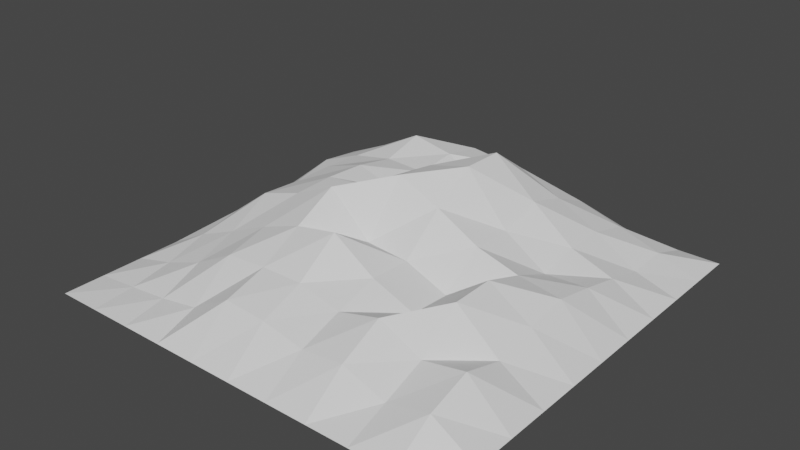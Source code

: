 # Source: Gold.blend  (saved by Blender 3.2.14; exported with 4.5.12 LTS)
import bpy
from mathutils import Matrix  # noqa: F401  (used for matrix-valued properties, if any)

bpy.ops.wm.read_factory_settings(use_empty=True)
scene = bpy.context.scene
scene.name = 'Scene'

# ---- collections
col_collection = bpy.data.collections.new('Collection'); scene.collection.children.link(col_collection)

# ---- world
world_world = bpy.data.worlds.new('World'); scene.world = world_world
world_world.use_nodes = True; world_world.node_tree.nodes.clear()
_N = world_world.node_tree.nodes; _L = world_world.node_tree.links
n0 = _N.new('ShaderNodeOutputWorld'); n0.name = 'World Output'; n0.location = (300, 300)
n1 = _N.new('ShaderNodeBackground'); n1.name = 'Background'; n1.location = (10, 300)
n1.inputs[0].default_value = (0.05088, 0.05088, 0.05088, 1.0)
_L.new(n1.outputs[0], n0.inputs[0])
n0.is_active_output = True
world_world.color = (0.05088, 0.05088, 0.05088)
world_world.use_sun_shadow = False
world_world.sun_shadow_jitter_overblur = 0.0

# ---- meshes
me_plane = bpy.data.meshes.new('Plane')
me_plane.from_pydata([(-1.0, -1.0, -0.03647), (1.0, -1.0, -0.03647), (-1.0, 1.0, -0.03647), (1.0, 1.0, -0.03647), (-1.0, 0.6, -0.03647), (-1.0, 0.2, -0.03647), (-1.0, -0.2, -0.03647), (-1.0, -0.6, -0.03647), (-0.6, -1.0, -0.03647), (-0.2, -1.0, -0.03647), (0.2, -1.0, -0.03647), (0.6, -1.0, -0.03647), (1.0, -0.6, -0.03647), (1.0, -0.2, -0.03647), (1.0, 0.2, -0.03647), (1.0, 0.6, -0.03647), (0.6, 1.0, -0.03647), (0.2, 1.0, -0.03647), (-0.2, 1.0, -0.03647), (-0.6, 1.0, -0.03647), (-0.6, -0.6, 0.08409), (-0.6, -0.2, 0.2603), (-0.6, 0.2, 0.2512), (-0.6, 0.6, 0.2265), (-0.2, -0.6, 0.2055), (-0.2, -0.2, 0.4112), (-0.2, 0.2, 0.2563), (-0.2, 0.6, 0.2911), (0.2, -0.6, 0.1571), (0.2, -0.2, 0.2035), (0.2, 0.2, 0.4791), (0.2, 0.6, 0.334), (0.6, -0.6, 0.1125), (0.6, -0.2, 0.2636), (0.6, 0.2, 0.116), (0.6, 0.6, 0.1476), (-1.0, -0.8, -0.03647), (0.8, -1.0, -0.03647), (1.0, 0.8, -0.03647), (-0.8, 1.0, -0.03647), (-1.0, 0.8, -0.03647), (-1.0, 0.4, -0.03647), (-1.0, 0.0, -0.03647), (-1.0, -0.4, -0.03647), (-0.8, -1.0, -0.03647), (-0.4, -1.0, -0.03647), (0.0, -1.0, -0.03647), (0.4, -1.0, -0.03647), (1.0, -0.8, -0.03647), (1.0, -0.4, -0.03647), (1.0, 0.0, -0.03647), (1.0, 0.4, -0.03647), (0.8, 1.0, -0.03647), (0.4, 1.0, -0.03647), (0.0, 1.0, -0.03647), (-0.4, 1.0, -0.03647), (-0.6, 0.8, 0.1823), (-0.6, -0.8, 0.0008755), (-0.6, -0.4, 0.1522), (-0.6, 0.0, 0.2476), (-0.6, 0.4, 0.2393), (-0.2, 0.8, 0.2536), (-0.2, -0.8, 0.147), (-0.2, -0.4, 0.3093), (-0.2, 0.0, 0.3513), (-0.2, 0.4, 0.2692), (0.2, 0.8, 0.1583), (0.2, -0.8, 0.08959), (0.2, -0.4, 0.2135), (0.2, 0.0, 0.3642), (0.2, 0.4, 0.4746), (0.6, 0.8, 0.09703), (0.6, -0.8, 0.03806), (0.6, -0.4, 0.2611), (0.6, 0.0, 0.1974), (0.6, 0.4, 0.1521), (-0.8, -0.6, 0.01331), (-0.8, -0.2, 0.1104), (-0.8, 0.2, 0.119), (-0.8, 0.6, 0.1366), (-0.4, -0.6, 0.1899), (-0.4, -0.2, 0.3211), (-0.4, 0.2, 0.315), (-0.4, 0.6, 0.3305), (0.0, -0.6, 0.2072), (0.0, -0.2, 0.2206), (0.0, 0.2, 0.4279), (0.0, 0.6, 0.1518), (0.4, -0.6, 0.2092), (0.4, -0.2, 0.1214), (0.4, 0.2, 0.2456), (0.4, 0.6, 0.2477), (0.8, -0.6, 0.1503), (0.8, -0.2, 0.1368), (0.8, 0.2, 0.1261), (0.8, 0.6, 0.02596), (0.8, 0.4, 0.07914), (0.8, 0.0, 0.1656), (0.8, -0.4, 0.0913), (0.8, -0.8, 0.08703), (0.4, 0.4, 0.3065), (0.4, 0.0, 0.2556), (0.4, -0.4, 0.134), (0.4, -0.8, 0.1126), (0.0, 0.4, 0.2455), (0.0, 0.0, 0.4537), (0.0, -0.4, 0.3459), (0.0, -0.8, 0.1319), (-0.4, 0.4, 0.2781), (-0.4, 0.0, 0.3262), (-0.4, -0.4, 0.2396), (-0.4, -0.8, 0.03527), (-0.8, 0.4, 0.1602), (-0.8, 0.0, 0.1022), (-0.8, -0.4, 0.07086), (-0.8, -0.8, -0.01996), (0.4, 0.8, 0.1572), (0.0, 0.8, 0.2295), (-0.4, 0.8, 0.0985), (-0.8, 0.8, 0.07118), (0.8, 0.8, 0.03194)], [], [(120, 38, 3, 52), (119, 56, 19, 39), (118, 61, 18, 55), (117, 66, 17, 54), (116, 71, 16, 53), (115, 57, 20, 76), (114, 58, 21, 77), (113, 59, 22, 78), (112, 60, 23, 79), (111, 62, 24, 80), (110, 63, 25, 81), (109, 64, 26, 82), (108, 65, 27, 83), (107, 67, 28, 84), (106, 68, 29, 85), (105, 69, 30, 86), (104, 70, 31, 87), (103, 72, 32, 88), (102, 73, 33, 89), (101, 74, 34, 90), (100, 75, 35, 91), (99, 48, 12, 92), (98, 49, 13, 93), (97, 50, 14, 94), (96, 51, 15, 95), (75, 96, 95, 35), (34, 94, 96, 75), (94, 14, 51, 96), (74, 97, 94, 34), (33, 93, 97, 74), (93, 13, 50, 97), (73, 98, 93, 33), (32, 92, 98, 73), (92, 12, 49, 98), (72, 99, 92, 32), (11, 37, 99, 72), (37, 1, 48, 99), (70, 100, 91, 31), (30, 90, 100, 70), (90, 34, 75, 100), (69, 101, 90, 30), (29, 89, 101, 69), (89, 33, 74, 101), (68, 102, 89, 29), (28, 88, 102, 68), (88, 32, 73, 102), (67, 103, 88, 28), (10, 47, 103, 67), (47, 11, 72, 103), (65, 104, 87, 27), (26, 86, 104, 65), (86, 30, 70, 104), (64, 105, 86, 26), (25, 85, 105, 64), (85, 29, 69, 105), (63, 106, 85, 25), (24, 84, 106, 63), (84, 28, 68, 106), (62, 107, 84, 24), (9, 46, 107, 62), (46, 10, 67, 107), (60, 108, 83, 23), (22, 82, 108, 60), (82, 26, 65, 108), (59, 109, 82, 22), (21, 81, 109, 59), (81, 25, 64, 109), (58, 110, 81, 21), (20, 80, 110, 58), (80, 24, 63, 110), (57, 111, 80, 20), (8, 45, 111, 57), (45, 9, 62, 111), (41, 112, 79, 4), (5, 78, 112, 41), (78, 22, 60, 112), (42, 113, 78, 5), (6, 77, 113, 42), (77, 21, 59, 113), (43, 114, 77, 6), (7, 76, 114, 43), (76, 20, 58, 114), (36, 115, 76, 7), (0, 44, 115, 36), (44, 8, 57, 115), (66, 116, 53, 17), (31, 91, 116, 66), (91, 35, 71, 116), (61, 117, 54, 18), (27, 87, 117, 61), (87, 31, 66, 117), (56, 118, 55, 19), (23, 83, 118, 56), (83, 27, 61, 118), (40, 119, 39, 2), (4, 79, 119, 40), (79, 23, 56, 119), (71, 120, 52, 16), (35, 95, 120, 71), (95, 15, 38, 120)])
_uv = me_plane.uv_layers.new(name='UVMap')
_uv.uv.foreach_set('vector', [0.9, 0.9, 1.0, 0.9, 1.0, 1.0, 0.9, 1.0, 0.1, 0.9, 0.2, 0.9, 0.2, 1.0, 0.1, 1.0, 0.3, 0.9, 0.4, 0.9, 0.4, 1.0, 0.3, 1.0, 0.5, 0.9, 0.6, 0.9, 0.6, 1.0, 0.5, 1.0, 0.7, 0.9, 0.8, 0.9, 0.8, 1.0, 0.7, 1.0, 0.1, 0.1, 0.2, 0.1, 0.2, 0.2, 0.1, 0.2, 0.1, 0.3, 0.2, 0.3, 0.2, 0.4, 0.1, 0.4, 0.1, 0.5, 0.2, 0.5, 0.2, 0.6, 0.1, 0.6, 0.1, 0.7, 0.2, 0.7, 0.2, 0.8, 0.1, 0.8, 0.3, 0.1, 0.4, 0.1, 0.4, 0.2, 0.3, 0.2, 0.3, 0.3, 0.4, 0.3, 0.4, 0.4, 0.3, 0.4, 0.3, 0.5, 0.4, 0.5, 0.4, 0.6, 0.3, 0.6, 0.3, 0.7, 0.4, 0.7, 0.4, 0.8, 0.3, 0.8, 0.5, 0.1, 0.6, 0.1, 0.6, 0.2, 0.5, 0.2, 0.5, 0.3, 0.6, 0.3, 0.6, 0.4, 0.5, 0.4, 0.5, 0.5, 0.6, 0.5, 0.6, 0.6, 0.5, 0.6, 0.5, 0.7, 0.6, 0.7, 0.6, 0.8, 0.5, 0.8, 0.7, 0.1, 0.8, 0.1, 0.8, 0.2, 0.7, 0.2, 0.7, 0.3, 0.8, 0.3, 0.8, 0.4, 0.7, 0.4, 0.7, 0.5, 0.8, 0.5, 0.8, 0.6, 0.7, 0.6, 0.7, 0.7, 0.8, 0.7, 0.8, 0.8, 0.7, 0.8, 0.9, 0.1, 1.0, 0.1, 1.0, 0.2, 0.9, 0.2, 0.9, 0.3, 1.0, 0.3, 1.0, 0.4, 0.9, 0.4, 0.9, 0.5, 1.0, 0.5, 1.0, 0.6, 0.9, 0.6, 0.9, 0.7, 1.0, 0.7, 1.0, 0.8, 0.9, 0.8, 0.8, 0.7, 0.9, 0.7, 0.9, 0.8, 0.8, 0.8, 0.8, 0.6, 0.9, 0.6, 0.9, 0.7, 0.8, 0.7, 0.9, 0.6, 1.0, 0.6, 1.0, 0.7, 0.9, 0.7, 0.8, 0.5, 0.9, 0.5, 0.9, 0.6, 0.8, 0.6, 0.8, 0.4, 0.9, 0.4, 0.9, 0.5, 0.8, 0.5, 0.9, 0.4, 1.0, 0.4, 1.0, 0.5, 0.9, 0.5, 0.8, 0.3, 0.9, 0.3, 0.9, 0.4, 0.8, 0.4, 0.8, 0.2, 0.9, 0.2, 0.9, 0.3, 0.8, 0.3, 0.9, 0.2, 1.0, 0.2, 1.0, 0.3, 0.9, 0.3, 0.8, 0.1, 0.9, 0.1, 0.9, 0.2, 0.8, 0.2, 0.8, 0.0, 0.9, 0.0, 0.9, 0.1, 0.8, 0.1, 0.9, 0.0, 1.0, 0.0, 1.0, 0.1, 0.9, 0.1, 0.6, 0.7, 0.7, 0.7, 0.7, 0.8, 0.6, 0.8, 0.6, 0.6, 0.7, 0.6, 0.7, 0.7, 0.6, 0.7, 0.7, 0.6, 0.8, 0.6, 0.8, 0.7, 0.7, 0.7, 0.6, 0.5, 0.7, 0.5, 0.7, 0.6, 0.6, 0.6, 0.6, 0.4, 0.7, 0.4, 0.7, 0.5, 0.6, 0.5, 0.7, 0.4, 0.8, 0.4, 0.8, 0.5, 0.7, 0.5, 0.6, 0.3, 0.7, 0.3, 0.7, 0.4, 0.6, 0.4, 0.6, 0.2, 0.7, 0.2, 0.7, 0.3, 0.6, 0.3, 0.7, 0.2, 0.8, 0.2, 0.8, 0.3, 0.7, 0.3, 0.6, 0.1, 0.7, 0.1, 0.7, 0.2, 0.6, 0.2, 0.6, 0.0, 0.7, 0.0, 0.7, 0.1, 0.6, 0.1, 0.7, 0.0, 0.8, 0.0, 0.8, 0.1, 0.7, 0.1, 0.4, 0.7, 0.5, 0.7, 0.5, 0.8, 0.4, 0.8, 0.4, 0.6, 0.5, 0.6, 0.5, 0.7, 0.4, 0.7, 0.5, 0.6, 0.6, 0.6, 0.6, 0.7, 0.5, 0.7, 0.4, 0.5, 0.5, 0.5, 0.5, 0.6, 0.4, 0.6, 0.4, 0.4, 0.5, 0.4, 0.5, 0.5, 0.4, 0.5, 0.5, 0.4, 0.6, 0.4, 0.6, 0.5, 0.5, 0.5, 0.4, 0.3, 0.5, 0.3, 0.5, 0.4, 0.4, 0.4, 0.4, 0.2, 0.5, 0.2, 0.5, 0.3, 0.4, 0.3, 0.5, 0.2, 0.6, 0.2, 0.6, 0.3, 0.5, 0.3, 0.4, 0.1, 0.5, 0.1, 0.5, 0.2, 0.4, 0.2, 0.4, 0.0, 0.5, 0.0, 0.5, 0.1, 0.4, 0.1, 0.5, 0.0, 0.6, 0.0, 0.6, 0.1, 0.5, 0.1, 0.2, 0.7, 0.3, 0.7, 0.3, 0.8, 0.2, 0.8, 0.2, 0.6, 0.3, 0.6, 0.3, 0.7, 0.2, 0.7, 0.3, 0.6, 0.4, 0.6, 0.4, 0.7, 0.3, 0.7, 0.2, 0.5, 0.3, 0.5, 0.3, 0.6, 0.2, 0.6, 0.2, 0.4, 0.3, 0.4, 0.3, 0.5, 0.2, 0.5, 0.3, 0.4, 0.4, 0.4, 0.4, 0.5, 0.3, 0.5, 0.2, 0.3, 0.3, 0.3, 0.3, 0.4, 0.2, 0.4, 0.2, 0.2, 0.3, 0.2, 0.3, 0.3, 0.2, 0.3, 0.3, 0.2, 0.4, 0.2, 0.4, 0.3, 0.3, 0.3, 0.2, 0.1, 0.3, 0.1, 0.3, 0.2, 0.2, 0.2, 0.2, 0.0, 0.3, 0.0, 0.3, 0.1, 0.2, 0.1, 0.3, 0.0, 0.4, 0.0, 0.4, 0.1, 0.3, 0.1, 0.0, 0.7, 0.1, 0.7, 0.1, 0.8, 0.0, 0.8, 0.0, 0.6, 0.1, 0.6, 0.1, 0.7, 0.0, 0.7, 0.1, 0.6, 0.2, 0.6, 0.2, 0.7, 0.1, 0.7, 0.0, 0.5, 0.1, 0.5, 0.1, 0.6, 0.0, 0.6, 0.0, 0.4, 0.1, 0.4, 0.1, 0.5, 0.0, 0.5, 0.1, 0.4, 0.2, 0.4, 0.2, 0.5, 0.1, 0.5, 0.0, 0.3, 0.1, 0.3, 0.1, 0.4, 0.0, 0.4, 0.0, 0.2, 0.1, 0.2, 0.1, 0.3, 0.0, 0.3, 0.1, 0.2, 0.2, 0.2, 0.2, 0.3, 0.1, 0.3, 0.0, 0.1, 0.1, 0.1, 0.1, 0.2, 0.0, 0.2, 0.0, 0.0, 0.1, 0.0, 0.1, 0.1, 0.0, 0.1, 0.1, 0.0, 0.2, 0.0, 0.2, 0.1, 0.1, 0.1, 0.6, 0.9, 0.7, 0.9, 0.7, 1.0, 0.6, 1.0, 0.6, 0.8, 0.7, 0.8, 0.7, 0.9, 0.6, 0.9, 0.7, 0.8, 0.8, 0.8, 0.8, 0.9, 0.7, 0.9, 0.4, 0.9, 0.5, 0.9, 0.5, 1.0, 0.4, 1.0, 0.4, 0.8, 0.5, 0.8, 0.5, 0.9, 0.4, 0.9, 0.5, 0.8, 0.6, 0.8, 0.6, 0.9, 0.5, 0.9, 0.2, 0.9, 0.3, 0.9, 0.3, 1.0, 0.2, 1.0, 0.2, 0.8, 0.3, 0.8, 0.3, 0.9, 0.2, 0.9, 0.3, 0.8, 0.4, 0.8, 0.4, 0.9, 0.3, 0.9, 0.0, 0.9, 0.1, 0.9, 0.1, 1.0, 0.0, 1.0, 0.0, 0.8, 0.1, 0.8, 0.1, 0.9, 0.0, 0.9, 0.1, 0.8, 0.2, 0.8, 0.2, 0.9, 0.1, 0.9, 0.8, 0.9, 0.9, 0.9, 0.9, 1.0, 0.8, 1.0, 0.8, 0.8, 0.9, 0.8, 0.9, 0.9, 0.8, 0.9, 0.9, 0.8, 1.0, 0.8, 1.0, 0.9, 0.9, 0.9])
me_plane.update()

# ---- objects
ob_plane = bpy.data.objects.new('Plane', me_plane)

# ---- transforms, parenting, visibility, modifiers, constraints
ob_plane.location = (0.0, 0.0, 0.0)

# ---- collection membership
col_collection.objects.link(ob_plane)

# ---- scene / render settings (as saved in the file)
scene.frame_start = 1; scene.frame_end = 250; scene.frame_set(1)
scene.render.engine = 'BLENDER_EEVEE_NEXT'
scene.cycles.sampling_pattern = 'TABULATED_SOBOL'
scene.cycles.use_light_tree = False
scene.view_settings.view_transform = 'Filmic'
bpy.context.view_layer.update()

# ---- added for rendering (the .blend has no active camera and no usable light): camera, sun
cam_auto = bpy.data.cameras.new('AutoCamera')
cam_auto.lens = 50.0
cam_auto.sensor_width = 36.0
cam_auto.clip_end = 1000.0
ob_auto_camera = bpy.data.objects.new('AutoCamera', cam_auto)
scene.collection.objects.link(ob_auto_camera)
ob_auto_camera.location = (2.66005, -3.19207, 2.34937)
ob_auto_camera.rotation_euler = (1.09748, -7.21219e-08, 0.694738)
scene.camera = ob_auto_camera
light_auto_sun = bpy.data.lights.new('AutoSun', 'SUN')
light_auto_sun.energy = 3.0
light_auto_sun.angle = 0.0523599
ob_auto_sun = bpy.data.objects.new('AutoSun', light_auto_sun)
scene.collection.objects.link(ob_auto_sun)
ob_auto_sun.rotation_euler = (0.872665, 0.174533, 0.523599)
bpy.context.view_layer.update()
